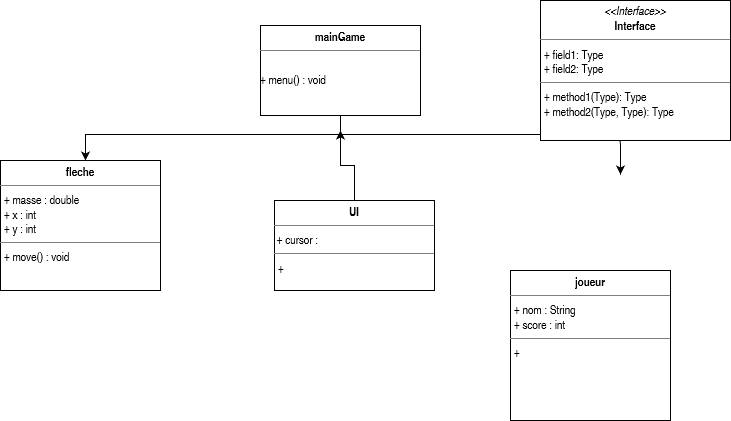

The diagram above was exported from draw.io. Its source (the exported page's mxGraphModel, read from the mxfile embedded in the PNG):
<mxGraphModel dx="1278" dy="536" grid="1" gridSize="10" guides="1" tooltips="1" connect="1" arrows="1" fold="1" page="1" pageScale="1" pageWidth="827" pageHeight="1169" math="0" shadow="0">
  <root>
    <mxCell id="WIyWlLk6GJQsqaUBKTNV-0" />
    <mxCell id="WIyWlLk6GJQsqaUBKTNV-1" parent="WIyWlLk6GJQsqaUBKTNV-0" />
    <mxCell id="QE9-4QYX81WWo-emGNqr-1" style="edgeStyle=orthogonalEdgeStyle;rounded=0;orthogonalLoop=1;jettySize=auto;html=1;exitX=0.5;exitY=1;exitDx=0;exitDy=0;entryX=0.5;entryY=0;entryDx=0;entryDy=0;" parent="WIyWlLk6GJQsqaUBKTNV-1" edge="1">
      <mxGeometry relative="1" as="geometry">
        <mxPoint x="410" y="148" as="sourcePoint" />
        <mxPoint x="145" y="200" as="targetPoint" />
        <Array as="points">
          <mxPoint x="400" y="174" />
          <mxPoint x="145" y="174" />
        </Array>
      </mxGeometry>
    </mxCell>
    <mxCell id="QE9-4QYX81WWo-emGNqr-13" value="" style="edgeStyle=orthogonalEdgeStyle;rounded=0;orthogonalLoop=1;jettySize=auto;html=1;" parent="WIyWlLk6GJQsqaUBKTNV-1" edge="1">
      <mxGeometry relative="1" as="geometry">
        <mxPoint x="340" y="299.0000000000001" as="targetPoint" />
      </mxGeometry>
    </mxCell>
    <mxCell id="xY_RR0f7tZfuk5JqQ_4p-0" value="" style="endArrow=classic;html=1;" edge="1" parent="WIyWlLk6GJQsqaUBKTNV-1">
      <mxGeometry width="50" height="50" relative="1" as="geometry">
        <mxPoint x="400" y="174" as="sourcePoint" />
        <mxPoint x="680" y="214" as="targetPoint" />
        <Array as="points">
          <mxPoint x="680" y="174" />
          <mxPoint x="680" y="200" />
        </Array>
      </mxGeometry>
    </mxCell>
    <mxCell id="xY_RR0f7tZfuk5JqQ_4p-11" value="&lt;p style=&quot;margin:0px;margin-top:4px;text-align:center;&quot;&gt;&lt;i&gt;&amp;lt;&amp;lt;Interface&amp;gt;&amp;gt;&lt;/i&gt;&lt;br/&gt;&lt;b&gt;Interface&lt;/b&gt;&lt;/p&gt;&lt;hr size=&quot;1&quot;/&gt;&lt;p style=&quot;margin:0px;margin-left:4px;&quot;&gt;+ field1: Type&lt;br/&gt;+ field2: Type&lt;/p&gt;&lt;hr size=&quot;1&quot;/&gt;&lt;p style=&quot;margin:0px;margin-left:4px;&quot;&gt;+ method1(Type): Type&lt;br/&gt;+ method2(Type, Type): Type&lt;/p&gt;" style="verticalAlign=top;align=left;overflow=fill;fontSize=12;fontFamily=Helvetica;html=1;" vertex="1" parent="WIyWlLk6GJQsqaUBKTNV-1">
      <mxGeometry x="600" y="40" width="190" height="140" as="geometry" />
    </mxCell>
    <mxCell id="xY_RR0f7tZfuk5JqQ_4p-12" value="&lt;p style=&quot;margin: 0px ; margin-top: 4px ; text-align: center&quot;&gt;&lt;b&gt;mainGame&lt;/b&gt;&lt;/p&gt;&lt;hr size=&quot;1&quot;&gt;&lt;p style=&quot;margin: 0px ; margin-left: 4px&quot;&gt;&lt;br&gt;&lt;/p&gt;+ menu() : void" style="verticalAlign=top;align=left;overflow=fill;fontSize=12;fontFamily=Helvetica;html=1;" vertex="1" parent="WIyWlLk6GJQsqaUBKTNV-1">
      <mxGeometry x="320" y="65" width="160" height="90" as="geometry" />
    </mxCell>
    <mxCell id="xY_RR0f7tZfuk5JqQ_4p-13" value="&lt;p style=&quot;margin: 0px ; margin-top: 4px ; text-align: center&quot;&gt;&lt;b&gt;fleche&lt;/b&gt;&lt;br&gt;&lt;/p&gt;&lt;hr size=&quot;1&quot;&gt;&lt;p style=&quot;margin: 0px ; margin-left: 4px&quot;&gt;+ masse : double&lt;/p&gt;&lt;p style=&quot;margin: 0px ; margin-left: 4px&quot;&gt;+ x : int&lt;/p&gt;&lt;p style=&quot;margin: 0px ; margin-left: 4px&quot;&gt;+ y : int&lt;br&gt;&lt;/p&gt;&lt;hr size=&quot;1&quot;&gt;&lt;p style=&quot;margin: 0px ; margin-left: 4px&quot;&gt;+ move() : void&lt;br&gt;&lt;/p&gt;" style="verticalAlign=top;align=left;overflow=fill;fontSize=12;fontFamily=Helvetica;html=1;" vertex="1" parent="WIyWlLk6GJQsqaUBKTNV-1">
      <mxGeometry x="60" y="200" width="160" height="130" as="geometry" />
    </mxCell>
    <mxCell id="_tBLHRUoUFaQS5a1UbkK-3" style="edgeStyle=orthogonalEdgeStyle;rounded=0;orthogonalLoop=1;jettySize=auto;html=1;exitX=0.5;exitY=0;exitDx=0;exitDy=0;" edge="1" parent="WIyWlLk6GJQsqaUBKTNV-1" source="xY_RR0f7tZfuk5JqQ_4p-18">
      <mxGeometry relative="1" as="geometry">
        <mxPoint x="400" y="170" as="targetPoint" />
      </mxGeometry>
    </mxCell>
    <mxCell id="xY_RR0f7tZfuk5JqQ_4p-18" value="&lt;p style=&quot;margin: 0px ; margin-top: 4px ; text-align: center&quot;&gt;&lt;b&gt;UI&lt;/b&gt;&lt;br&gt;&lt;/p&gt;&lt;hr size=&quot;1&quot;&gt;&amp;nbsp;+ cursor : &lt;br&gt;&lt;hr size=&quot;1&quot;&gt;&lt;p style=&quot;margin: 0px ; margin-left: 4px&quot;&gt;+&lt;/p&gt;" style="verticalAlign=top;align=left;overflow=fill;fontSize=12;fontFamily=Helvetica;html=1;" vertex="1" parent="WIyWlLk6GJQsqaUBKTNV-1">
      <mxGeometry x="334" y="240" width="160" height="90" as="geometry" />
    </mxCell>
    <mxCell id="xY_RR0f7tZfuk5JqQ_4p-19" value="&lt;p style=&quot;margin: 0px ; margin-top: 4px ; text-align: center&quot;&gt;&lt;b&gt;joueur&lt;/b&gt;&lt;br&gt;&lt;/p&gt;&lt;hr size=&quot;1&quot;&gt;&lt;p style=&quot;margin: 0px ; margin-left: 4px&quot;&gt;+ nom : String&lt;/p&gt;&lt;p style=&quot;margin: 0px ; margin-left: 4px&quot;&gt;+ score : int&lt;/p&gt;&lt;hr size=&quot;1&quot;&gt;&lt;p style=&quot;margin: 0px ; margin-left: 4px&quot;&gt;+&lt;br&gt;&lt;/p&gt;" style="verticalAlign=top;align=left;overflow=fill;fontSize=12;fontFamily=Helvetica;html=1;" vertex="1" parent="WIyWlLk6GJQsqaUBKTNV-1">
      <mxGeometry x="570" y="310" width="160" height="150" as="geometry" />
    </mxCell>
    <mxCell id="_tBLHRUoUFaQS5a1UbkK-2" style="edgeStyle=orthogonalEdgeStyle;rounded=0;orthogonalLoop=1;jettySize=auto;html=1;exitX=0.5;exitY=1;exitDx=0;exitDy=0;" edge="1" parent="WIyWlLk6GJQsqaUBKTNV-1">
      <mxGeometry relative="1" as="geometry">
        <mxPoint x="145" y="420" as="targetPoint" />
      </mxGeometry>
    </mxCell>
  </root>
</mxGraphModel>